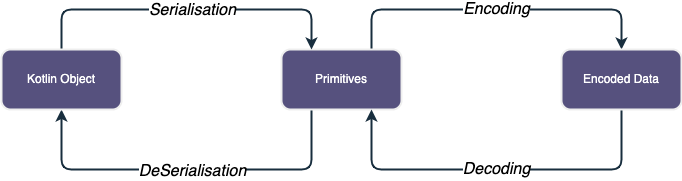

The diagram above was exported from draw.io. Its source (the exported page's mxGraphModel, read from the mxfile embedded in the PNG):
<mxGraphModel dx="954" dy="526" grid="1" gridSize="10" guides="1" tooltips="1" connect="1" arrows="1" fold="1" page="1" pageScale="1" pageWidth="850" pageHeight="1100" math="0" shadow="0">
  <root>
    <mxCell id="0" />
    <mxCell id="1" parent="0" />
    <mxCell id="Hpz6_63KTp5mQKX2RxXA-6" value="&lt;i style=&quot;background-color: rgb(255, 255, 255);&quot;&gt;Encoding&lt;/i&gt;" style="edgeStyle=orthogonalEdgeStyle;rounded=1;orthogonalLoop=1;jettySize=auto;html=1;entryX=0.5;entryY=0;entryDx=0;entryDy=0;fontSize=16;strokeWidth=2;labelBackgroundColor=none;strokeColor=#182E3E;fontColor=default;" edge="1" parent="1" source="Hpz6_63KTp5mQKX2RxXA-1" target="Hpz6_63KTp5mQKX2RxXA-3">
      <mxGeometry relative="1" as="geometry">
        <Array as="points">
          <mxPoint x="450" y="80" />
          <mxPoint x="700" y="80" />
        </Array>
      </mxGeometry>
    </mxCell>
    <mxCell id="Hpz6_63KTp5mQKX2RxXA-8" style="edgeStyle=orthogonalEdgeStyle;rounded=1;orthogonalLoop=1;jettySize=auto;html=1;entryX=0.5;entryY=1;entryDx=0;entryDy=0;fontSize=16;exitX=0.25;exitY=1;exitDx=0;exitDy=0;strokeWidth=2;labelBackgroundColor=none;strokeColor=#182E3E;fontColor=default;" edge="1" parent="1" source="Hpz6_63KTp5mQKX2RxXA-1" target="Hpz6_63KTp5mQKX2RxXA-2">
      <mxGeometry relative="1" as="geometry">
        <Array as="points">
          <mxPoint x="390" y="240" />
          <mxPoint x="140" y="240" />
        </Array>
      </mxGeometry>
    </mxCell>
    <mxCell id="Hpz6_63KTp5mQKX2RxXA-9" value="&lt;i style=&quot;border-color: var(--border-color); font-size: 11px;&quot;&gt;&lt;font color=&quot;#000000&quot; style=&quot;border-color: var(--border-color); font-size: 16px; background-color: rgb(255, 255, 255);&quot;&gt;DeSerialisation&lt;/font&gt;&lt;/i&gt;" style="edgeLabel;html=1;align=center;verticalAlign=middle;resizable=0;points=[];fontSize=16;labelBackgroundColor=none;fontColor=#FFFFFF;rounded=1;" vertex="1" connectable="0" parent="Hpz6_63KTp5mQKX2RxXA-8">
      <mxGeometry x="0.0757" y="1" relative="1" as="geometry">
        <mxPoint x="19" as="offset" />
      </mxGeometry>
    </mxCell>
    <mxCell id="Hpz6_63KTp5mQKX2RxXA-1" value="Primitives" style="rounded=1;whiteSpace=wrap;html=1;strokeWidth=2;labelBackgroundColor=none;fillColor=#56517E;strokeColor=#EEEEEE;fontColor=#FFFFFF;" vertex="1" parent="1">
      <mxGeometry x="360" y="120" width="120" height="60" as="geometry" />
    </mxCell>
    <mxCell id="Hpz6_63KTp5mQKX2RxXA-4" style="edgeStyle=orthogonalEdgeStyle;rounded=1;orthogonalLoop=1;jettySize=auto;html=1;entryX=0.25;entryY=0;entryDx=0;entryDy=0;strokeWidth=2;labelBackgroundColor=none;strokeColor=#182E3E;fontColor=default;" edge="1" parent="1" target="Hpz6_63KTp5mQKX2RxXA-1">
      <mxGeometry relative="1" as="geometry">
        <mxPoint x="140" y="130" as="sourcePoint" />
        <mxPoint x="390" y="100" as="targetPoint" />
        <Array as="points">
          <mxPoint x="140" y="80" />
          <mxPoint x="390" y="80" />
        </Array>
      </mxGeometry>
    </mxCell>
    <mxCell id="Hpz6_63KTp5mQKX2RxXA-5" value="&lt;i&gt;&lt;font color=&quot;#000000&quot; style=&quot;font-size: 16px; background-color: rgb(255, 255, 255);&quot;&gt;Serialisation&lt;/font&gt;&lt;/i&gt;" style="edgeLabel;html=1;align=center;verticalAlign=middle;resizable=0;points=[];labelBackgroundColor=none;fontColor=#FFFFFF;rounded=1;" vertex="1" connectable="0" parent="Hpz6_63KTp5mQKX2RxXA-4">
      <mxGeometry x="-0.0529" relative="1" as="geometry">
        <mxPoint x="19" as="offset" />
      </mxGeometry>
    </mxCell>
    <mxCell id="Hpz6_63KTp5mQKX2RxXA-2" value="Kotlin Object" style="rounded=1;whiteSpace=wrap;html=1;strokeWidth=2;labelBackgroundColor=none;fillColor=#56517E;strokeColor=#EEEEEE;fontColor=#FFFFFF;" vertex="1" parent="1">
      <mxGeometry x="80" y="120" width="120" height="60" as="geometry" />
    </mxCell>
    <mxCell id="Hpz6_63KTp5mQKX2RxXA-7" value="&lt;i style=&quot;background-color: rgb(255, 255, 255);&quot;&gt;Decoding&lt;/i&gt;" style="edgeStyle=orthogonalEdgeStyle;rounded=1;orthogonalLoop=1;jettySize=auto;html=1;entryX=0.75;entryY=1;entryDx=0;entryDy=0;fontSize=16;exitX=0.5;exitY=1;exitDx=0;exitDy=0;strokeWidth=2;labelBackgroundColor=none;strokeColor=#182E3E;fontColor=default;" edge="1" parent="1" source="Hpz6_63KTp5mQKX2RxXA-3" target="Hpz6_63KTp5mQKX2RxXA-1">
      <mxGeometry relative="1" as="geometry">
        <Array as="points">
          <mxPoint x="700" y="240" />
          <mxPoint x="450" y="240" />
        </Array>
      </mxGeometry>
    </mxCell>
    <mxCell id="Hpz6_63KTp5mQKX2RxXA-3" value="Encoded Data" style="rounded=1;whiteSpace=wrap;html=1;strokeWidth=2;labelBackgroundColor=none;fillColor=#56517E;strokeColor=#EEEEEE;fontColor=#FFFFFF;" vertex="1" parent="1">
      <mxGeometry x="640" y="120" width="120" height="60" as="geometry" />
    </mxCell>
  </root>
</mxGraphModel>